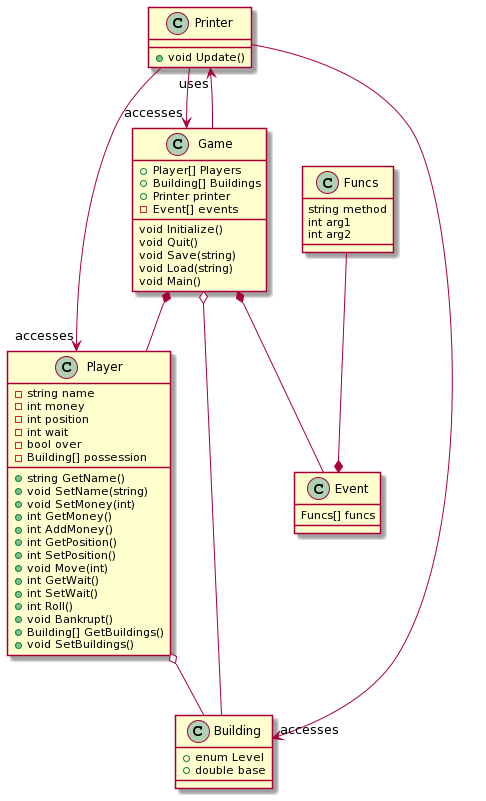

The diagram above was rendered by PlantUML. Its source (embedded in the PNG):
@startuml
class Player{
  -string name
  -int money
  -int position
  -int wait
  -bool over
  -Building[] possession
  +string GetName()
  +void SetName(string)
  +void SetMoney(int)
  +int GetMoney()
  +int AddMoney()
  +int GetPosition()
  +int SetPosition()
  +void Move(int)
  +int GetWait()
  +int SetWait()
  +int Roll()
  +void Bankrupt()
  +Building[] GetBuildings()
  +void SetBuildings()
}
class Building{
  +enum Level
  +double base
}
class Printer{
  +void Update()
}
  class Funcs{
    string method
    int arg1
    int arg2
  }
class Event{

  Funcs[] funcs
}
class Game{
  +Player[] Players
  +Building[] Buildings
  +Printer printer
  -Event[] events
  void Initialize()
  void Quit()
  void Save(string)
  void Load(string)
  void Main()
}
Funcs --* Event
Game o-- Building
Game *-- Player
Player o--Building
Game *-- Event
Game -->"uses" Printer
Printer --> "accesses" Player
Printer --> "accesses" Building
Printer --> "accesses" Game
@enduml